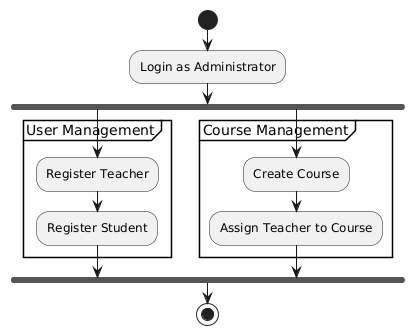

The diagram above was rendered by PlantUML. Its source (embedded in the PNG):
@startuml
start

:Login as Administrator;

fork
  partition "User Management" {
    :Register Teacher;
    :Register Student;
  }
fork again
  partition "Course Management" {
    :Create Course;
    :Assign Teacher to Course;
  }
end fork

stop
@enduml